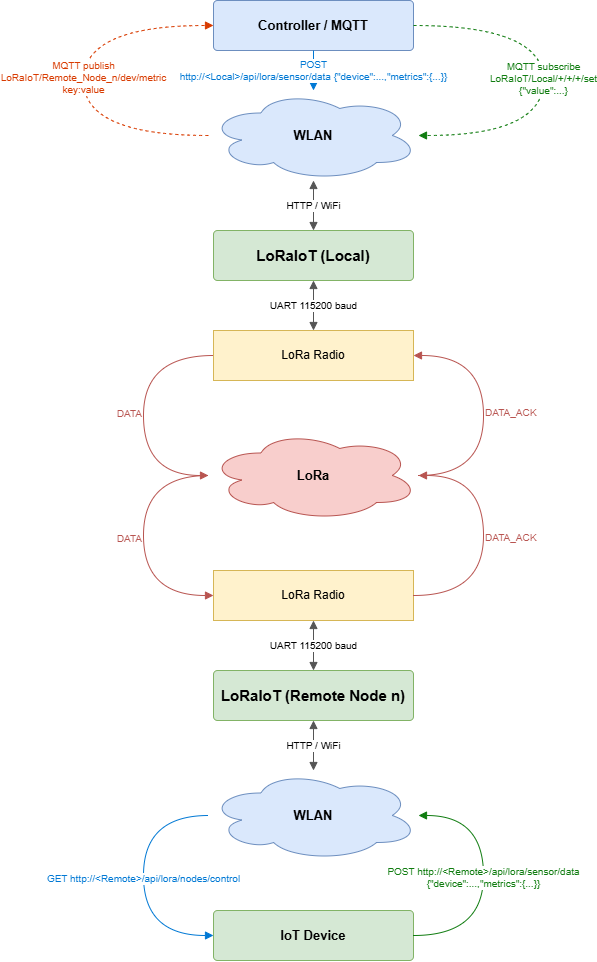

The diagram above was exported from draw.io. Its source (the exported page's mxGraphModel, read from the mxfile embedded in the PNG):
<mxGraphModel dx="466" dy="363" grid="1" gridSize="10" guides="1" tooltips="1" connect="1" arrows="1" fold="1" page="0" pageScale="1" pageWidth="827" pageHeight="1169" math="0" shadow="0">
  <root>
    <mxCell id="0" />
    <mxCell id="1" parent="0" />
    <mxCell id="2" parent="1" style="rounded=1;whiteSpace=wrap;html=1;fillColor=#dae8fc;strokeColor=#6c8ebf;fontSize=13;fontStyle=1;arcSize=8;" value="Controller / MQTT" vertex="1">
      <mxGeometry height="50" width="200" x="300" y="20" as="geometry" />
    </mxCell>
    <mxCell id="3" parent="1" style="ellipse;shape=cloud;whiteSpace=wrap;html=1;fillColor=#dae8fc;strokeColor=#6c8ebf;fontSize=13;fontStyle=1;" value="WLAN" vertex="1">
      <mxGeometry height="90" width="210" x="295" y="110" as="geometry" />
    </mxCell>
    <mxCell id="4" parent="1" style="rounded=1;whiteSpace=wrap;html=1;fillColor=#d5e8d4;strokeColor=#82b366;fontSize=15;fontStyle=1;arcSize=8;" value="LoRaIoT (Local)" vertex="1">
      <mxGeometry height="50" width="200" x="300" y="250" as="geometry" />
    </mxCell>
    <mxCell id="5" parent="1" style="rounded=0;whiteSpace=wrap;html=1;fillColor=#fff2cc;strokeColor=#d6b656;fontSize=12;" value="LoRa Radio" vertex="1">
      <mxGeometry height="50" width="200" x="300" y="350" as="geometry" />
    </mxCell>
    <mxCell id="6" parent="1" style="ellipse;shape=cloud;whiteSpace=wrap;html=1;fillColor=#f8cecc;strokeColor=#b85450;fontSize=13;fontStyle=1;" value="LoRa" vertex="1">
      <mxGeometry height="90" width="210" x="295" y="450" as="geometry" />
    </mxCell>
    <mxCell id="7" parent="1" style="rounded=0;whiteSpace=wrap;html=1;fillColor=#fff2cc;strokeColor=#d6b656;fontSize=12;" value="LoRa Radio" vertex="1">
      <mxGeometry height="50" width="200" x="300" y="590" as="geometry" />
    </mxCell>
    <mxCell id="8" parent="1" style="rounded=1;whiteSpace=wrap;html=1;fillColor=#d5e8d4;strokeColor=#82b366;fontSize=15;fontStyle=1;arcSize=8;" value="LoRaIoT (Remote Node n)" vertex="1">
      <mxGeometry height="50" width="200" x="300" y="690" as="geometry" />
    </mxCell>
    <mxCell id="9" parent="1" style="ellipse;shape=cloud;whiteSpace=wrap;html=1;fillColor=#dae8fc;strokeColor=#6c8ebf;fontSize=13;fontStyle=1;" value="WLAN" vertex="1">
      <mxGeometry height="90" width="210" x="295" y="790" as="geometry" />
    </mxCell>
    <mxCell id="10" parent="1" style="rounded=1;whiteSpace=wrap;html=1;fillColor=#d5e8d4;strokeColor=#82b366;fontSize=13;fontStyle=1;arcSize=8;" value="IoT Device" vertex="1">
      <mxGeometry height="50" width="200" x="300" y="930" as="geometry" />
    </mxCell>
    <mxCell id="11" edge="1" parent="1" source="2" style="edgeStyle=orthogonalEdgeStyle;html=1;strokeColor=#0078D4;fontColor=#0078D4;fontSize=10;align=center;labelBackgroundColor=#ffffff;endArrow=block;endFill=1;startArrow=none;exitX=0.5;exitY=1;exitDx=0;exitDy=0;entryX=0.5;entryY=0;entryDx=0;entryDy=0;" target="3" value="POST&lt;br&gt;http://&amp;lt;Local&amp;gt;/api/lora/sensor/data {&quot;device&quot;:...,&quot;metrics&quot;:{...}}">
      <mxGeometry relative="1" as="geometry" />
    </mxCell>
    <mxCell id="12" edge="1" parent="1" source="3" style="edgeStyle=elbowEdgeStyle;elbow=orthogonal;curved=1;html=1;strokeColor=#D83B01;fontColor=#D83B01;fontSize=10;align=center;labelBackgroundColor=#ffffff;dashed=1;endArrow=block;endFill=1;startArrow=none;exitX=0;exitY=0.5;exitDx=0;exitDy=0;entryX=0;entryY=0.5;entryDx=0;entryDy=0;" target="2" value="MQTT publish&lt;br&gt;LoRaIoT/Remote_Node_n/dev/metric&lt;div&gt;key:value&lt;/div&gt;">
      <mxGeometry relative="1" as="geometry">
        <Array as="points">
          <mxPoint x="170" y="155" />
          <mxPoint x="170" y="45" />
        </Array>
      </mxGeometry>
    </mxCell>
    <mxCell id="13" edge="1" parent="1" source="2" style="edgeStyle=elbowEdgeStyle;elbow=orthogonal;curved=1;html=1;strokeColor=#107C10;fontColor=#107C10;fontSize=10;align=center;labelBackgroundColor=#ffffff;dashed=1;endArrow=block;endFill=1;startArrow=none;exitX=1;exitY=0.5;exitDx=0;exitDy=0;entryX=1;entryY=0.5;entryDx=0;entryDy=0;" target="3" value="MQTT subscribe&#10;LoRaIoT/Local/+/+/+/set&#10;{&quot;value&quot;:...}">
      <mxGeometry relative="1" as="geometry">
        <Array as="points">
          <mxPoint x="630" y="45" />
          <mxPoint x="630" y="155" />
        </Array>
      </mxGeometry>
    </mxCell>
    <mxCell id="14" edge="1" parent="1" source="3" style="edgeStyle=orthogonalEdgeStyle;html=1;strokeColor=#555555;fontSize=10;labelBackgroundColor=#ffffff;startArrow=block;startFill=1;endArrow=block;endFill=1;" target="4" value="HTTP / WiFi">
      <mxGeometry relative="1" as="geometry" />
    </mxCell>
    <mxCell id="15" edge="1" parent="1" source="4" style="edgeStyle=orthogonalEdgeStyle;html=1;strokeColor=#555555;fontSize=10;labelBackgroundColor=#ffffff;startArrow=block;startFill=1;endArrow=block;endFill=1;" target="5" value="UART 115200 baud">
      <mxGeometry relative="1" as="geometry" />
    </mxCell>
    <mxCell id="16" edge="1" parent="1" source="5" style="edgeStyle=elbowEdgeStyle;elbow=orthogonal;curved=1;html=1;strokeColor=#b85450;fontColor=#b85450;fontSize=10;align=right;labelBackgroundColor=#ffffff;endArrow=block;endFill=1;startArrow=none;exitX=0;exitY=0.5;exitDx=0;exitDy=0;entryX=0;entryY=0.5;entryDx=0;entryDy=0;" target="6" value="DATA">
      <mxGeometry relative="1" as="geometry">
        <Array as="points">
          <mxPoint x="230" y="375" />
          <mxPoint x="230" y="495" />
        </Array>
      </mxGeometry>
    </mxCell>
    <mxCell id="17" edge="1" parent="1" source="6" style="edgeStyle=elbowEdgeStyle;elbow=orthogonal;curved=1;html=1;strokeColor=#b85450;fontColor=#b85450;fontSize=10;align=left;labelBackgroundColor=#ffffff;endArrow=block;endFill=1;startArrow=none;exitX=1;exitY=0.5;exitDx=0;exitDy=0;entryX=1;entryY=0.5;entryDx=0;entryDy=0;" target="5" value="DATA_ACK">
      <mxGeometry relative="1" as="geometry">
        <Array as="points">
          <mxPoint x="570" y="495" />
          <mxPoint x="570" y="375" />
        </Array>
      </mxGeometry>
    </mxCell>
    <mxCell id="18" edge="1" parent="1" source="6" style="edgeStyle=elbowEdgeStyle;elbow=orthogonal;curved=1;html=1;strokeColor=#b85450;fontColor=#b85450;fontSize=10;align=right;labelBackgroundColor=#ffffff;endArrow=block;endFill=1;startArrow=none;exitX=0;exitY=0.5;exitDx=0;exitDy=0;entryX=0;entryY=0.5;entryDx=0;entryDy=0;" target="7" value="DATA">
      <mxGeometry relative="1" as="geometry">
        <Array as="points">
          <mxPoint x="230" y="495" />
          <mxPoint x="230" y="615" />
        </Array>
      </mxGeometry>
    </mxCell>
    <mxCell id="19" edge="1" parent="1" source="7" style="edgeStyle=elbowEdgeStyle;elbow=orthogonal;curved=1;html=1;strokeColor=#b85450;fontColor=#b85450;fontSize=10;align=left;labelBackgroundColor=#ffffff;endArrow=block;endFill=1;startArrow=none;exitX=1;exitY=0.5;exitDx=0;exitDy=0;entryX=1;entryY=0.5;entryDx=0;entryDy=0;" target="6" value="DATA_ACK">
      <mxGeometry relative="1" as="geometry">
        <Array as="points">
          <mxPoint x="570" y="615" />
          <mxPoint x="570" y="495" />
        </Array>
      </mxGeometry>
    </mxCell>
    <mxCell id="20" edge="1" parent="1" source="7" style="edgeStyle=orthogonalEdgeStyle;html=1;strokeColor=#555555;fontSize=10;labelBackgroundColor=#ffffff;startArrow=block;startFill=1;endArrow=block;endFill=1;" target="8" value="UART 115200 baud">
      <mxGeometry relative="1" as="geometry" />
    </mxCell>
    <mxCell id="21" edge="1" parent="1" source="8" style="edgeStyle=orthogonalEdgeStyle;html=1;strokeColor=#555555;fontSize=10;labelBackgroundColor=#ffffff;startArrow=block;startFill=1;endArrow=block;endFill=1;" target="9" value="HTTP / WiFi">
      <mxGeometry relative="1" as="geometry" />
    </mxCell>
    <mxCell id="22" edge="1" parent="1" source="9" style="edgeStyle=elbowEdgeStyle;elbow=orthogonal;curved=1;html=1;strokeColor=#0078D4;fontColor=#0078D4;fontSize=10;align=center;labelBackgroundColor=#ffffff;endArrow=block;endFill=1;startArrow=none;exitX=0;exitY=0.5;exitDx=0;exitDy=0;entryX=0;entryY=0.5;entryDx=0;entryDy=0;" target="10" value="GET http://&amp;lt;Remote&amp;gt;/api/lora/nodes/control">
      <mxGeometry relative="1" as="geometry">
        <Array as="points">
          <mxPoint x="230" y="835" />
          <mxPoint x="230" y="955" />
        </Array>
      </mxGeometry>
    </mxCell>
    <mxCell id="23" edge="1" parent="1" source="10" style="edgeStyle=elbowEdgeStyle;elbow=orthogonal;curved=1;html=1;strokeColor=#107C10;fontColor=#107C10;fontSize=10;align=center;labelBackgroundColor=#ffffff;endArrow=block;endFill=1;startArrow=none;exitX=1;exitY=0.5;exitDx=0;exitDy=0;entryX=1;entryY=0.5;entryDx=0;entryDy=0;" target="9" value="POST http://&amp;lt;Remote&amp;gt;/api/lora/sensor/data&lt;br&gt;{&quot;device&quot;:...,&quot;metrics&quot;:{...}}">
      <mxGeometry relative="1" as="geometry">
        <Array as="points">
          <mxPoint x="570" y="955" />
          <mxPoint x="570" y="835" />
        </Array>
      </mxGeometry>
    </mxCell>
  </root>
</mxGraphModel>